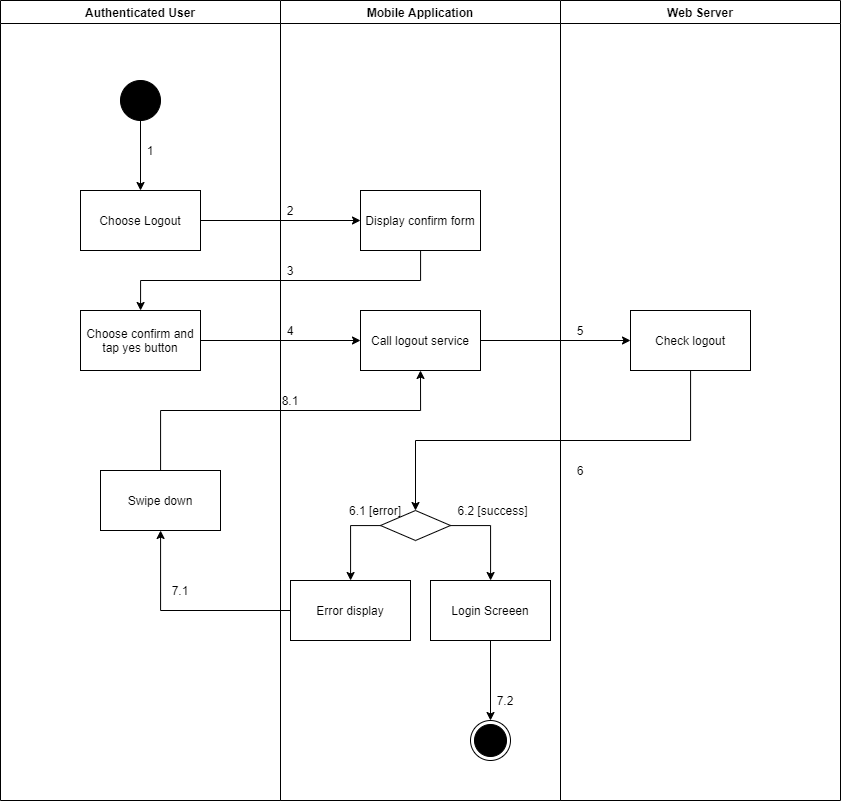

The diagram above was exported from draw.io. Its source (the exported page's mxGraphModel, read from the mxfile embedded in the PNG):
<mxGraphModel dx="1335" dy="2474" grid="1" gridSize="10" guides="1" tooltips="1" connect="1" arrows="1" fold="1" page="1" pageScale="1" pageWidth="1169" pageHeight="1654" math="0" shadow="0">
  <root>
    <mxCell id="8z06IEX-04Wi5pAwQYdv-0" />
    <mxCell id="8z06IEX-04Wi5pAwQYdv-1" parent="8z06IEX-04Wi5pAwQYdv-0" />
    <mxCell id="acX_TxoRHDVXGr_Kza68-0" value="Authenticated User" style="swimlane;" parent="8z06IEX-04Wi5pAwQYdv-1" vertex="1">
      <mxGeometry x="70" y="-680" width="280" height="800" as="geometry" />
    </mxCell>
    <mxCell id="acX_TxoRHDVXGr_Kza68-1" value="" style="verticalLabelPosition=bottom;verticalAlign=top;html=1;shape=mxgraph.flowchart.on-page_reference;fillColor=#000000;" parent="acX_TxoRHDVXGr_Kza68-0" vertex="1">
      <mxGeometry x="120" y="80" width="40" height="40" as="geometry" />
    </mxCell>
    <mxCell id="acX_TxoRHDVXGr_Kza68-3" value="1" style="text;html=1;strokeColor=none;fillColor=none;align=center;verticalAlign=middle;whiteSpace=wrap;rounded=0;" parent="acX_TxoRHDVXGr_Kza68-0" vertex="1">
      <mxGeometry x="140" y="140" width="20" height="20" as="geometry" />
    </mxCell>
    <mxCell id="5jwAxVmCBgoa57Dd0C_D-13" value="Choose confirm and tap yes button" style="whiteSpace=wrap;html=1;verticalAlign=middle;fillColor=#FFFFFF;align=center;" vertex="1" parent="acX_TxoRHDVXGr_Kza68-0">
      <mxGeometry x="80" y="310" width="120" height="60" as="geometry" />
    </mxCell>
    <mxCell id="IgMxxTwFsl_0XyXYYEJ7-3" value="Swipe down" style="whiteSpace=wrap;html=1;fillColor=#FFFFFF;" vertex="1" parent="acX_TxoRHDVXGr_Kza68-0">
      <mxGeometry x="100" y="470" width="120" height="60" as="geometry" />
    </mxCell>
    <mxCell id="acX_TxoRHDVXGr_Kza68-4" value="Mobile Application" style="swimlane;" parent="8z06IEX-04Wi5pAwQYdv-1" vertex="1">
      <mxGeometry x="350" y="-680" width="280" height="800" as="geometry" />
    </mxCell>
    <mxCell id="acX_TxoRHDVXGr_Kza68-5" value="Display confirm form" style="whiteSpace=wrap;html=1;verticalAlign=middle;fillColor=#FFFFFF;align=center;" parent="acX_TxoRHDVXGr_Kza68-4" vertex="1">
      <mxGeometry x="80" y="190" width="120" height="60" as="geometry" />
    </mxCell>
    <mxCell id="acX_TxoRHDVXGr_Kza68-6" value="Call logout service" style="whiteSpace=wrap;html=1;verticalAlign=middle;fillColor=#FFFFFF;align=center;" parent="acX_TxoRHDVXGr_Kza68-4" vertex="1">
      <mxGeometry x="80" y="310" width="120" height="60" as="geometry" />
    </mxCell>
    <mxCell id="acX_TxoRHDVXGr_Kza68-13" value="" style="ellipse;html=1;shape=endState;fillColor=#000000;strokeColor=#000000;align=center;" parent="acX_TxoRHDVXGr_Kza68-4" vertex="1">
      <mxGeometry x="190" y="720" width="40" height="40" as="geometry" />
    </mxCell>
    <mxCell id="acX_TxoRHDVXGr_Kza68-14" value="2" style="text;html=1;strokeColor=none;fillColor=none;align=center;verticalAlign=middle;whiteSpace=wrap;rounded=0;" parent="acX_TxoRHDVXGr_Kza68-4" vertex="1">
      <mxGeometry y="200" width="20" height="20" as="geometry" />
    </mxCell>
    <mxCell id="5jwAxVmCBgoa57Dd0C_D-4" value="" style="rhombus;whiteSpace=wrap;html=1;fillColor=#FFFFFF;" vertex="1" parent="acX_TxoRHDVXGr_Kza68-4">
      <mxGeometry x="100" y="510" width="70" height="30" as="geometry" />
    </mxCell>
    <mxCell id="5jwAxVmCBgoa57Dd0C_D-6" value="Error display" style="whiteSpace=wrap;html=1;fillColor=#FFFFFF;" vertex="1" parent="acX_TxoRHDVXGr_Kza68-4">
      <mxGeometry x="10" y="580" width="120" height="60" as="geometry" />
    </mxCell>
    <mxCell id="5jwAxVmCBgoa57Dd0C_D-7" value="" style="edgeStyle=orthogonalEdgeStyle;rounded=0;orthogonalLoop=1;jettySize=auto;html=1;" edge="1" parent="acX_TxoRHDVXGr_Kza68-4" source="5jwAxVmCBgoa57Dd0C_D-4" target="5jwAxVmCBgoa57Dd0C_D-6">
      <mxGeometry relative="1" as="geometry">
        <Array as="points">
          <mxPoint x="70" y="525" />
        </Array>
      </mxGeometry>
    </mxCell>
    <mxCell id="IgMxxTwFsl_0XyXYYEJ7-8" style="edgeStyle=orthogonalEdgeStyle;rounded=0;orthogonalLoop=1;jettySize=auto;html=1;entryX=0.5;entryY=0;entryDx=0;entryDy=0;" edge="1" parent="acX_TxoRHDVXGr_Kza68-4" source="5jwAxVmCBgoa57Dd0C_D-8" target="acX_TxoRHDVXGr_Kza68-13">
      <mxGeometry relative="1" as="geometry" />
    </mxCell>
    <mxCell id="5jwAxVmCBgoa57Dd0C_D-8" value="Login Screeen" style="whiteSpace=wrap;html=1;fillColor=#FFFFFF;" vertex="1" parent="acX_TxoRHDVXGr_Kza68-4">
      <mxGeometry x="150" y="580" width="120" height="60" as="geometry" />
    </mxCell>
    <mxCell id="5jwAxVmCBgoa57Dd0C_D-9" value="" style="edgeStyle=orthogonalEdgeStyle;rounded=0;orthogonalLoop=1;jettySize=auto;html=1;" edge="1" parent="acX_TxoRHDVXGr_Kza68-4" source="5jwAxVmCBgoa57Dd0C_D-4" target="5jwAxVmCBgoa57Dd0C_D-8">
      <mxGeometry relative="1" as="geometry">
        <Array as="points">
          <mxPoint x="210" y="525" />
        </Array>
      </mxGeometry>
    </mxCell>
    <mxCell id="5jwAxVmCBgoa57Dd0C_D-12" value="6.2 [success]" style="text;html=1;strokeColor=none;fillColor=none;align=center;verticalAlign=middle;whiteSpace=wrap;rounded=0;" vertex="1" parent="acX_TxoRHDVXGr_Kza68-4">
      <mxGeometry x="175" y="500" width="75" height="20" as="geometry" />
    </mxCell>
    <mxCell id="acX_TxoRHDVXGr_Kza68-20" value="" style="edgeStyle=orthogonalEdgeStyle;rounded=0;orthogonalLoop=1;jettySize=auto;html=1;" parent="8z06IEX-04Wi5pAwQYdv-1" source="acX_TxoRHDVXGr_Kza68-21" target="acX_TxoRHDVXGr_Kza68-5" edge="1">
      <mxGeometry relative="1" as="geometry" />
    </mxCell>
    <mxCell id="acX_TxoRHDVXGr_Kza68-21" value="Choose Logout" style="whiteSpace=wrap;html=1;verticalAlign=middle;fillColor=#FFFFFF;align=center;" parent="8z06IEX-04Wi5pAwQYdv-1" vertex="1">
      <mxGeometry x="150" y="-490" width="120" height="60" as="geometry" />
    </mxCell>
    <mxCell id="acX_TxoRHDVXGr_Kza68-22" value="" style="edgeStyle=orthogonalEdgeStyle;rounded=0;orthogonalLoop=1;jettySize=auto;html=1;" parent="8z06IEX-04Wi5pAwQYdv-1" source="acX_TxoRHDVXGr_Kza68-1" target="acX_TxoRHDVXGr_Kza68-21" edge="1">
      <mxGeometry relative="1" as="geometry" />
    </mxCell>
    <mxCell id="3hzQOpnjVovt_oK1MRob-9" value="4" style="text;html=1;strokeColor=none;fillColor=none;align=center;verticalAlign=middle;whiteSpace=wrap;rounded=0;" parent="8z06IEX-04Wi5pAwQYdv-1" vertex="1">
      <mxGeometry x="350" y="-360" width="20" height="20" as="geometry" />
    </mxCell>
    <mxCell id="5jwAxVmCBgoa57Dd0C_D-5" value="" style="edgeStyle=orthogonalEdgeStyle;rounded=0;orthogonalLoop=1;jettySize=auto;html=1;" edge="1" parent="8z06IEX-04Wi5pAwQYdv-1" source="Lx-rKyOpoH85Ih0EhWHq-12" target="5jwAxVmCBgoa57Dd0C_D-4">
      <mxGeometry relative="1" as="geometry">
        <Array as="points">
          <mxPoint x="760" y="-240" />
          <mxPoint x="485" y="-240" />
        </Array>
      </mxGeometry>
    </mxCell>
    <mxCell id="5jwAxVmCBgoa57Dd0C_D-0" value="Web Server" style="swimlane;" vertex="1" parent="8z06IEX-04Wi5pAwQYdv-1">
      <mxGeometry x="630" y="-680" width="280" height="800" as="geometry" />
    </mxCell>
    <mxCell id="5jwAxVmCBgoa57Dd0C_D-2" value="5" style="text;html=1;strokeColor=none;fillColor=none;align=center;verticalAlign=middle;whiteSpace=wrap;rounded=0;" vertex="1" parent="5jwAxVmCBgoa57Dd0C_D-0">
      <mxGeometry x="10" y="320" width="20" height="20" as="geometry" />
    </mxCell>
    <mxCell id="5jwAxVmCBgoa57Dd0C_D-10" value="6" style="text;html=1;strokeColor=none;fillColor=none;align=center;verticalAlign=middle;whiteSpace=wrap;rounded=0;" vertex="1" parent="5jwAxVmCBgoa57Dd0C_D-0">
      <mxGeometry x="10" y="460" width="20" height="20" as="geometry" />
    </mxCell>
    <mxCell id="Lx-rKyOpoH85Ih0EhWHq-12" value="Check logout" style="whiteSpace=wrap;html=1;verticalAlign=middle;fillColor=#FFFFFF;align=center;" vertex="1" parent="5jwAxVmCBgoa57Dd0C_D-0">
      <mxGeometry x="70" y="310" width="120" height="60" as="geometry" />
    </mxCell>
    <mxCell id="5jwAxVmCBgoa57Dd0C_D-11" value="6.1 [error]" style="text;html=1;strokeColor=none;fillColor=none;align=center;verticalAlign=middle;whiteSpace=wrap;rounded=0;" vertex="1" parent="8z06IEX-04Wi5pAwQYdv-1">
      <mxGeometry x="410" y="-180" width="70" height="20" as="geometry" />
    </mxCell>
    <mxCell id="5jwAxVmCBgoa57Dd0C_D-14" value="" style="edgeStyle=orthogonalEdgeStyle;rounded=0;orthogonalLoop=1;jettySize=auto;html=1;" edge="1" parent="8z06IEX-04Wi5pAwQYdv-1" source="acX_TxoRHDVXGr_Kza68-5" target="5jwAxVmCBgoa57Dd0C_D-13">
      <mxGeometry relative="1" as="geometry">
        <Array as="points">
          <mxPoint x="490" y="-400" />
          <mxPoint x="210" y="-400" />
        </Array>
      </mxGeometry>
    </mxCell>
    <mxCell id="IgMxxTwFsl_0XyXYYEJ7-0" style="edgeStyle=orthogonalEdgeStyle;rounded=0;orthogonalLoop=1;jettySize=auto;html=1;entryX=0;entryY=0.5;entryDx=0;entryDy=0;" edge="1" parent="8z06IEX-04Wi5pAwQYdv-1" source="5jwAxVmCBgoa57Dd0C_D-13" target="acX_TxoRHDVXGr_Kza68-6">
      <mxGeometry relative="1" as="geometry" />
    </mxCell>
    <mxCell id="IgMxxTwFsl_0XyXYYEJ7-1" style="edgeStyle=orthogonalEdgeStyle;rounded=0;orthogonalLoop=1;jettySize=auto;html=1;entryX=0;entryY=0.5;entryDx=0;entryDy=0;" edge="1" parent="8z06IEX-04Wi5pAwQYdv-1" source="acX_TxoRHDVXGr_Kza68-6" target="Lx-rKyOpoH85Ih0EhWHq-12">
      <mxGeometry relative="1" as="geometry" />
    </mxCell>
    <mxCell id="IgMxxTwFsl_0XyXYYEJ7-2" value="3" style="text;html=1;strokeColor=none;fillColor=none;align=center;verticalAlign=middle;whiteSpace=wrap;rounded=0;" vertex="1" parent="8z06IEX-04Wi5pAwQYdv-1">
      <mxGeometry x="350" y="-420" width="20" height="20" as="geometry" />
    </mxCell>
    <mxCell id="IgMxxTwFsl_0XyXYYEJ7-4" value="" style="edgeStyle=orthogonalEdgeStyle;rounded=0;orthogonalLoop=1;jettySize=auto;html=1;" edge="1" parent="8z06IEX-04Wi5pAwQYdv-1" source="5jwAxVmCBgoa57Dd0C_D-6" target="IgMxxTwFsl_0XyXYYEJ7-3">
      <mxGeometry relative="1" as="geometry">
        <Array as="points">
          <mxPoint x="230" y="-70" />
        </Array>
      </mxGeometry>
    </mxCell>
    <mxCell id="IgMxxTwFsl_0XyXYYEJ7-5" style="edgeStyle=orthogonalEdgeStyle;rounded=0;orthogonalLoop=1;jettySize=auto;html=1;entryX=0.5;entryY=1;entryDx=0;entryDy=0;" edge="1" parent="8z06IEX-04Wi5pAwQYdv-1" source="IgMxxTwFsl_0XyXYYEJ7-3" target="acX_TxoRHDVXGr_Kza68-6">
      <mxGeometry relative="1" as="geometry">
        <Array as="points">
          <mxPoint x="230" y="-270" />
          <mxPoint x="490" y="-270" />
        </Array>
      </mxGeometry>
    </mxCell>
    <mxCell id="IgMxxTwFsl_0XyXYYEJ7-6" value="7.1" style="text;html=1;strokeColor=none;fillColor=none;align=center;verticalAlign=middle;whiteSpace=wrap;rounded=0;" vertex="1" parent="8z06IEX-04Wi5pAwQYdv-1">
      <mxGeometry x="240" y="-100" width="20" height="20" as="geometry" />
    </mxCell>
    <mxCell id="IgMxxTwFsl_0XyXYYEJ7-7" value="8.1" style="text;html=1;strokeColor=none;fillColor=none;align=center;verticalAlign=middle;whiteSpace=wrap;rounded=0;" vertex="1" parent="8z06IEX-04Wi5pAwQYdv-1">
      <mxGeometry x="350" y="-290" width="20" height="20" as="geometry" />
    </mxCell>
    <mxCell id="IgMxxTwFsl_0XyXYYEJ7-9" value="7.2" style="text;html=1;strokeColor=none;fillColor=none;align=center;verticalAlign=middle;whiteSpace=wrap;rounded=0;" vertex="1" parent="8z06IEX-04Wi5pAwQYdv-1">
      <mxGeometry x="565" y="10" width="20" height="20" as="geometry" />
    </mxCell>
  </root>
</mxGraphModel>